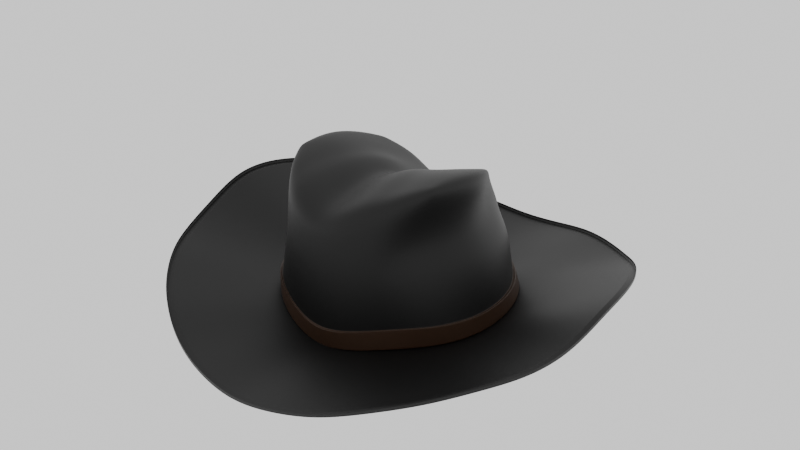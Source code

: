 # Source: temp2.blend  (saved by Blender 4.0.36; exported with 4.5.12 LTS)
import bpy
from mathutils import Matrix  # noqa: F401  (used for matrix-valued properties, if any)

bpy.ops.wm.read_factory_settings(use_empty=True)
scene = bpy.context.scene
scene.name = 'Scene'

# ---- collections
col_collection = bpy.data.collections.new('Collection'); scene.collection.children.link(col_collection)

# ---- materials (node trees are filled in below, after node groups)
mat_material_001 = bpy.data.materials.new('Material.001')
mat_material_002 = bpy.data.materials.new('Material.002')

# ---- material node trees
mat_material_001.use_nodes = True; mat_material_001.node_tree.nodes.clear()
_N = mat_material_001.node_tree.nodes; _L = mat_material_001.node_tree.links
n0 = _N.new('ShaderNodeOutputMaterial'); n0.name = 'Material Output'; n0.location = (300, 300)
n1 = _N.new('ShaderNodeBsdfPrincipled'); n1.name = 'Principled BSDF'; n1.location = (10, 300)
n1.inputs[0].default_value = (0.0, 0.0, 0.0, 1.0)
n1.inputs[3].default_value = 1.45
_L.new(n1.outputs[0], n0.inputs[0])
n0.is_active_output = True
mat_material_002.use_nodes = True; mat_material_002.node_tree.nodes.clear()
_N = mat_material_002.node_tree.nodes; _L = mat_material_002.node_tree.links
n0 = _N.new('ShaderNodeBsdfPrincipled'); n0.name = 'Principled BSDF'; n0.location = (10, 300)
n0.inputs[0].default_value = (0.02983, 0.01278, 0.004935, 1.0)
n0.inputs[3].default_value = 1.45
n1 = _N.new('ShaderNodeOutputMaterial'); n1.name = 'Material Output'; n1.location = (300, 300)
_L.new(n0.outputs[0], n1.inputs[0])
n1.is_active_output = True

# ---- world
world_world = bpy.data.worlds.new('World'); scene.world = world_world
world_world.use_nodes = True; world_world.node_tree.nodes.clear()
_N = world_world.node_tree.nodes; _L = world_world.node_tree.links
n0 = _N.new('ShaderNodeOutputWorld'); n0.name = 'World Output'; n0.location = (300, 300)
n1 = _N.new('ShaderNodeBackground'); n1.name = 'Background'; n1.location = (10, 300)
n1.inputs[0].default_value = (1.0, 1.0, 1.0, 1.0)
_L.new(n1.outputs[0], n0.inputs[0])
n0.is_active_output = True
world_world.color = (0.05088, 0.05088, 0.05088)
world_world.use_sun_shadow = False
world_world.sun_shadow_jitter_overblur = 0.0

# ---- meshes
me_circle = bpy.data.meshes.new('Circle')
me_circle.from_pydata([(0.0, 1.0, 0.0218), (-0.1951, 0.9808, 0.05101), (-0.3827, 0.9239, 0.08431), (-0.5556, 0.8315, 0.1397), (-0.7068, 0.7071, 0.1724), (-0.8309, 0.5556, 0.1849), (-0.9239, 0.3827, 0.1909), (-0.9808, 0.1951, 0.1843), (-1.0, 0.0, 0.1757), (-0.9808, -0.1951, 0.1663), (-0.9239, -0.3827, 0.1605), (-0.8315, -0.5556, 0.1606), (-0.7071, -0.7071, 0.16), (-0.5556, -0.8315, 0.1431), (-0.3827, -0.9239, 0.1079), (-0.1951, -0.9808, 0.06724), (0.0, -1.0, 0.0409), (0.0, 1.0, 0.5489), (-0.1949, 0.9808, 0.6384), (-0.3021, 0.9239, 0.7774), (-0.3566, 0.8315, 0.8947), (-0.4127, 0.7071, 1.061), (-0.5107, 0.5578, 1.186), (-0.632, 0.388, 1.291), (-0.7366, 0.2013, 1.365), (-0.7754, 0.006341, 1.41), (-0.7685, -0.1896, 1.428), (-0.7349, -0.3792, 1.423), (-0.6749, -0.5543, 1.409), (-0.57, -0.7071, 1.388), (-0.4387, -0.8315, 1.34), (-0.3177, -0.9239, 1.309), (-0.1783, -0.9808, 1.247), (0.0, -1.0, 1.174), (0.0, 1.968, 0.03856), (-0.384, 1.931, 0.08812), (-0.7533, 1.819, 0.1855), (-1.094, 1.637, 0.2422), (-1.392, 1.392, 0.3118), (-1.637, 1.094, 0.4469), (-1.819, 0.7533, 0.5564), (-1.931, 0.384, 0.6233), (-1.968, -1.362e-08, 0.6262), (-1.931, -0.384, 0.4744), (-1.819, -0.7533, 0.4073), (-1.637, -1.094, 0.3918), (-1.392, -1.392, 0.3221), (-1.094, -1.637, 0.2506), (-0.7533, -1.819, 0.1428), (-0.384, -1.931, 0.08558), (0.0, -1.968, 0.03856), (-0.1258, 0.6539, 0.8166), (-0.08385, 0.3292, 1.037), (-0.05177, 0.01101, 1.244), (-0.1165, -0.3208, 1.344), (-0.163, -0.6538, 1.307), (0.0, 0.6667, 0.7588), (0.0, 0.3338, 0.9878), (0.0, 0.003813, 1.195), (0.0, -0.332, 1.301), (0.0, -0.6667, 1.242), (-0.1981, 0.6159, 0.9211), (-0.1541, 0.3142, 1.116), (-0.1477, 0.01724, 1.309), (-0.2338, -0.297, 1.378), (-0.2926, -0.6147, 1.355), (-0.266, 0.5553, 1.027), (-0.2364, 0.2889, 1.182), (-0.2754, 0.01986, 1.319), (-0.3564, -0.2638, 1.384), (-0.4165, -0.551, 1.374), (-0.3556, 0.4765, 1.154), (-0.3698, 0.2502, 1.265), (-0.4328, 0.01755, 1.354), (-0.48, -0.2229, 1.408), (-0.536, -0.4665, 1.407), (-0.5004, 0.3785, 1.259), (-0.5309, 0.1978, 1.329), (-0.5707, 0.01313, 1.386), (-0.5924, -0.1745, 1.421), (-0.6312, -0.3645, 1.426), (-0.1951, -0.9808, 0.2371), (-0.1951, -0.9808, 0.577), (-0.1951, -0.9808, 0.7978), (-0.1927, -0.9808, 1.007), (0.0, -1.0, 0.9842), (0.0, -1.0, 0.7867), (0.0, -1.0, 0.5651), (0.0, -1.0, 0.2103), (-0.3883, 0.9239, 0.211), (-0.3907, 0.9239, 0.3741), (-0.384, 0.9239, 0.5008), (-0.3539, 0.9239, 0.5977), (-0.4183, 0.8315, 0.7164), (-0.4835, 0.8315, 0.601), (-0.5273, 0.8315, 0.4651), (-0.5477, 0.8315, 0.247), (-0.4533, 0.7071, 0.8385), (-0.5437, 0.7071, 0.7033), (-0.6263, 0.7071, 0.568), (-0.6734, 0.7071, 0.2719), (-0.5057, 0.5558, 0.9651), (-0.5852, 0.5556, 0.797), (-0.7114, 0.5556, 0.6605), (-0.7827, 0.5556, 0.2762), (0.0, 1.0, 0.401), (0.0, 1.0, 0.3412), (0.0, 1.0, 0.2859), (0.0, 1.0, 0.1242), (-0.5758, 0.3855, 1.062), (-0.6274, 0.3827, 0.8652), (-0.7726, 0.3827, 0.7135), (-0.8836, 0.3827, 0.3043), (-0.661, 0.1998, 1.132), (-0.6849, 0.1958, 0.9097), (-0.8242, 0.1951, 0.7313), (-0.9491, 0.1951, 0.3151), (-0.7189, 0.005006, 1.171), (-0.7304, 0.001012, 0.931), (-0.8544, 0.0, 0.7319), (-0.9769, 0.0, 0.3198), (-0.7135, -0.1906, 1.184), (-0.7177, -0.1943, 0.9325), (-0.8367, -0.1951, 0.7264), (-0.9586, -0.1951, 0.313), (-0.6737, -0.38, 1.177), (-0.6676, -0.3825, 0.9316), (-0.7785, -0.3827, 0.7258), (-0.9011, -0.3827, 0.3198), (-0.6171, -0.5547, 1.168), (-0.5948, -0.5556, 0.9334), (-0.7025, -0.5556, 0.7303), (-0.8177, -0.5556, 0.325), (-0.551, -0.7071, 1.154), (-0.5409, -0.7071, 0.9212), (-0.6253, -0.7071, 0.7202), (-0.7065, -0.7071, 0.3397), (-0.469, -0.8315, 1.12), (-0.4897, -0.8315, 0.8919), (-0.5356, -0.8315, 0.6835), (-0.5556, -0.8315, 0.3252), (-0.3518, -0.9239, 1.062), (-0.3808, -0.9239, 0.8403), (-0.3847, -0.9239, 0.6218), (-0.3827, -0.9239, 0.2887), (-0.2165, 0.9808, 0.4769), (-0.2101, 0.9808, 0.3964), (-0.2003, 0.9808, 0.3217), (-0.1951, 0.9808, 0.1471), (-1.765, 0.7311, 0.5578), (-1.588, 1.061, 0.4463), (-1.874, 0.3727, 0.6266), (-1.91, -1.28e-08, 0.6289), (-1.874, -0.3727, 0.4794), (-1.765, -0.7311, 0.4073), (-1.588, -1.061, 0.3891), (-1.351, -1.351, 0.3213), (-1.061, -1.588, 0.2535), (-0.7311, -1.765, 0.1464), (-0.3727, 1.874, 0.0921), (0.0, 1.91, 0.03742), (-0.3727, -1.874, 0.08916), (-0.7311, 1.765, 0.1883), (0.0, -1.91, 0.03856), (-1.061, 1.588, 0.2437), (-1.351, 1.351, 0.3116), (-0.1951, 0.9808, 0.05141), (0.0, 1.0, 0.02221), (-0.3827, 0.9239, 0.08457), (-0.5556, 0.8315, 0.14), (-0.7068, 0.7071, 0.1728), (-0.8309, 0.5556, 0.1853), (-0.9239, 0.3827, 0.1914), (-0.9808, 0.1951, 0.1847), (-1.0, 0.0, 0.1762), (-0.9808, -0.1951, 0.1667), (-0.9239, -0.3827, 0.1609), (-0.8315, -0.5556, 0.1611), (-0.7071, -0.7071, 0.1605), (-0.5556, -0.8315, 0.1435), (-0.3827, -0.9239, 0.1083), (-0.1951, -0.9808, 0.06765), (0.0, -1.0, 0.0413), (-1.588, 1.061, 0.4467), (0.0, 1.91, 0.03782), (-1.765, 0.7311, 0.5582), (-1.874, 0.3727, 0.627), (-1.91, -1.28e-08, 0.6293), (-1.874, -0.3727, 0.4798), (-1.765, -0.7311, 0.4077), (-1.588, -1.061, 0.3895), (-1.351, -1.351, 0.3217), (-1.061, -1.588, 0.2539), (-0.7311, -1.765, 0.1468), (-0.3727, 1.874, 0.09251), (-0.3727, -1.874, 0.08955), (-0.7311, 1.765, 0.1887), (0.0, -1.91, 0.03896), (-1.061, 1.588, 0.2441), (-1.351, 1.351, 0.312), (-0.2251, 0.993, 0.06019), (0.0, 1.012, 0.02394), (-0.4127, 0.9361, 0.09645), (-0.5855, 0.8316, 0.152), (-0.7368, 0.7073, 0.1842), (-0.8609, 0.5557, 0.1987), (-0.9538, 0.3828, 0.2054), (-1.011, 0.1952, 0.1991), (-1.03, 0.0001567, 0.1902), (-1.011, -0.1949, 0.1798), (-0.9538, -0.3825, 0.1726), (-0.8614, -0.5554, 0.1714), (-0.7371, -0.707, 0.1694), (-0.5855, -0.8313, 0.1536), (-0.4127, -0.9237, 0.1182), (-0.2251, -0.9806, 0.07554), (0.0, -0.9998, 0.04282), (0.0, -1.025, 0.2041), (-0.5777, 0.8316, 0.2592), (-0.7033, 0.7073, 0.2789), (-0.8127, 0.5557, 0.2893), (0.0, 1.015, 0.1247), (-0.9135, 0.3828, 0.3182), (-0.9791, 0.1952, 0.3314), (-1.007, 0.0001567, 0.3342), (-0.9886, -0.1949, 0.326), (-0.9311, -0.3825, 0.3313), (-0.8476, -0.5554, 0.3354), (-0.7365, -0.707, 0.3487), (-0.5856, -0.8313, 0.3353), (-0.3885, -0.9389, 0.2917), (-0.2251, 0.993, 0.1457), (-0.2036, -0.9941, 0.235), (-0.4183, 0.9361, 0.2233), (-1.562, 1.044, 0.4376), (0.0, 1.879, 0.03728), (-1.736, 0.719, 0.5455), (-1.843, 0.3666, 0.6117), (-1.879, -1.236e-08, 0.6136), (-1.843, -0.3666, 0.469), (-1.736, -0.719, 0.3992), (-1.562, -1.044, 0.3816), (-1.329, -1.329, 0.3161), (-1.044, -1.562, 0.2501), (-0.719, -1.736, 0.1455), (-0.3666, 1.843, 0.09108), (-0.3666, -1.843, 0.08879), (-0.719, 1.736, 0.1851), (0.0, -1.879, 0.03905), (-1.044, 1.562, 0.2405), (-1.329, 1.329, 0.3072), (-0.8578, 0.5735, 0.1946), (0.0, 1.032, 0.02276), (-0.9537, 0.395, 0.2044), (-1.012, 0.2014, 0.2004), (-1.032, -4.535e-10, 0.1922), (-1.012, -0.2014, 0.1778), (-0.9537, -0.395, 0.1697), (-0.8583, -0.5735, 0.1692), (-0.7299, -0.7299, 0.1662), (-0.5735, -0.8583, 0.1474), (-0.395, -0.9537, 0.1096), (-0.2014, 1.012, 0.05287), (-0.2014, -1.012, 0.06842), (-0.395, 0.9537, 0.08826), (0.0, -1.032, 0.04122), (-0.5735, 0.8583, 0.1437), (-0.7297, 0.7299, 0.1778), (0.0, -1.002, 0.05881), (-0.5848, 0.8316, 0.1626), (-0.7335, 0.7073, 0.1936), (-0.8561, 0.5557, 0.2076), (0.0, 1.012, 0.03393), (-0.9499, 0.3828, 0.2166), (-1.008, 0.1952, 0.2122), (-1.028, 0.0001567, 0.2045), (-1.009, -0.1949, 0.1943), (-0.9516, -0.3825, 0.1883), (-0.8601, -0.5554, 0.1877), (-0.737, -0.707, 0.1872), (-0.5855, -0.8313, 0.1716), (-0.4103, -0.9252, 0.1354), (-0.2251, 0.993, 0.06867), (-0.2229, -0.982, 0.09134), (-0.4132, 0.9361, 0.109), (-0.207, -0.992, 0.2098), (-0.4174, 0.9361, 0.2033), (0.0, -1.021, 0.1787), (-0.5789, 0.8316, 0.2423), (-0.7086, 0.7073, 0.264), (-0.8203, 0.5557, 0.275), (0.0, 1.014, 0.1088), (-0.9199, 0.3828, 0.3004), (-0.9841, 0.1952, 0.3105), (-1.01, 0.0001567, 0.3115), (-0.9921, -0.1949, 0.3029), (-0.9347, -0.3825, 0.3063), (-0.8498, -0.5554, 0.3095), (-0.7366, -0.707, 0.3204), (-0.5856, -0.8313, 0.3066), (-0.3923, -0.9365, 0.2643), (-0.2251, 0.993, 0.1322), (-0.1951, -0.9808, 0.2516), (0.0, -1.0, 0.2255), (-0.3884, 0.9239, 0.218), (-0.5468, 0.8315, 0.2564), (-0.6713, 0.7071, 0.2846), (-0.7796, 0.5556, 0.2927), (0.0, 1.0, 0.1312), (-0.8788, 0.3827, 0.3218), (-0.9437, 0.1951, 0.3329), (-0.9716, 0.0, 0.3375), (-0.9534, -0.1951, 0.3307), (-0.8959, -0.3827, 0.3372), (-0.8127, -0.5556, 0.3424), (-0.703, -0.7071, 0.3561), (-0.5548, -0.8315, 0.3405), (-0.3828, -0.9239, 0.303), (-0.1953, 0.9808, 0.1546), (-1.002, 0.0001304, 0.3318), (-0.9085, 0.3828, 0.3159), (-0.974, 0.1952, 0.3286), (-0.5806, -0.8313, 0.3336), (-0.3875, -0.9364, 0.2912), (-0.5726, 0.8316, 0.2571), (-0.6983, 0.7072, 0.2777), (-0.9261, -0.3826, 0.3294), (-0.8426, -0.5554, 0.3336), (-0.4133, 0.934, 0.2213), (-0.22, 0.9909, 0.1459), (-0.9835, -0.195, 0.3238), (-0.7314, -0.707, 0.3472), (-0.8077, 0.5557, 0.2871), (-0.2022, -0.9919, 0.2353), (0.0, -1.02, 0.2052), (0.0, 1.012, 0.1246), (-0.9829, 3.164e-05, 0.3227), (-0.8896, 0.3827, 0.3071), (-0.5617, -0.8314, 0.3272), (-0.5538, 0.8315, 0.2495), (-0.9072, -0.3827, 0.3221), (-0.2011, 0.9832, 0.1468), (-0.9646, -0.1951, 0.3156), (-0.7125, -0.7071, 0.3416), (-0.7888, 0.5556, 0.2788), (0.0, 1.003, 0.1243), (-0.9551, 0.1951, 0.3184), (-0.3839, -0.9269, 0.2893), (-0.6794, 0.7071, 0.2733), (-0.8237, -0.5555, 0.3271), (-0.3944, 0.9263, 0.2135), (-0.1968, -0.9835, 0.2366), (0.0, -1.005, 0.209)], [], [(85, 84, 32, 33), (93, 92, 19, 20), (97, 93, 20, 21), (101, 97, 21, 22), (109, 101, 22, 23), (113, 109, 23, 24), (117, 113, 24, 25), (121, 117, 25, 26), (125, 121, 26, 27), (129, 125, 27, 28), (133, 129, 28, 29), (137, 133, 29, 30), (141, 137, 30, 31), (145, 105, 17, 18), (84, 141, 31, 32), (92, 145, 18, 19), (150, 149, 40, 39), (149, 151, 41, 40), (151, 152, 42, 41), (152, 153, 43, 42), (153, 154, 44, 43), (154, 155, 45, 44), (155, 156, 46, 45), (156, 157, 47, 46), (157, 158, 48, 47), (160, 159, 35, 34), (158, 161, 49, 48), (159, 162, 36, 35), (161, 163, 50, 49), (162, 164, 37, 36), (164, 165, 38, 37), (165, 150, 39, 38), (55, 60, 33, 32), (65, 55, 32, 31), (70, 65, 31, 30), (75, 70, 30, 29), (80, 75, 29, 28), (22, 21, 71, 76), (76, 71, 72, 77), (77, 72, 73, 78), (78, 73, 74, 79), (79, 74, 75, 80), (21, 20, 66, 71), (71, 66, 67, 72), (72, 67, 68, 73), (73, 68, 69, 74), (74, 69, 70, 75), (20, 19, 61, 66), (66, 61, 62, 67), (67, 62, 63, 68), (68, 63, 64, 69), (69, 64, 65, 70), (19, 18, 51, 61), (61, 51, 52, 62), (62, 52, 53, 63), (63, 53, 54, 64), (64, 54, 55, 65), (18, 17, 56, 51), (51, 56, 57, 52), (52, 57, 58, 53), (53, 58, 59, 54), (54, 59, 60, 55), (22, 76, 23), (24, 23, 76, 77), (25, 24, 77, 78), (26, 25, 78, 79), (27, 26, 79, 80), (28, 27, 80), (5, 4, 204, 205), (304, 318, 147, 90), (90, 147, 146, 91), (91, 146, 145, 92), (328, 324, 218, 233), (302, 317, 143, 82), (82, 143, 142, 83), (83, 142, 141, 84), (4, 3, 203, 204), (318, 308, 107, 147), (147, 107, 106, 146), (146, 106, 105, 145), (330, 326, 226, 225), (317, 316, 139, 143), (143, 139, 138, 142), (142, 138, 137, 141), (3, 2, 202, 203), (316, 315, 135, 139), (139, 135, 134, 138), (138, 134, 133, 137), (16, 15, 215, 216), (315, 314, 131, 135), (135, 131, 130, 134), (134, 130, 129, 133), (329, 328, 233, 231), (314, 313, 127, 131), (131, 127, 126, 130), (130, 126, 125, 129), (320, 321, 223, 222), (313, 312, 123, 127), (127, 123, 122, 126), (126, 122, 121, 125), (2, 1, 200, 202), (312, 311, 119, 123), (123, 119, 118, 122), (122, 118, 117, 121), (15, 14, 214, 215), (311, 310, 115, 119), (119, 115, 114, 118), (118, 114, 113, 117), (322, 323, 230, 229), (310, 309, 111, 115), (115, 111, 110, 114), (114, 110, 109, 113), (1, 0, 201, 200), (309, 307, 103, 111), (111, 103, 102, 110), (110, 102, 101, 109), (324, 325, 219, 218), (307, 306, 99, 103), (103, 99, 98, 102), (102, 98, 97, 101), (14, 13, 213, 214), (306, 305, 95, 99), (99, 95, 94, 98), (98, 94, 93, 97), (326, 327, 227, 226), (305, 304, 90, 95), (95, 90, 91, 94), (94, 91, 92, 93), (13, 12, 212, 213), (303, 302, 82, 87), (87, 82, 83, 86), (86, 83, 84, 85), (1, 2, 168, 166), (153, 152, 187, 188), (14, 15, 181, 180), (0, 1, 166, 167), (154, 153, 188, 189), (13, 14, 180, 179), (155, 154, 189, 190), (12, 13, 179, 178), (156, 155, 190, 191), (11, 12, 178, 177), (157, 156, 191, 192), (10, 11, 177, 176), (158, 157, 192, 193), (9, 10, 176, 175), (159, 160, 184, 194), (8, 9, 175, 174), (250, 234, 183, 199), (249, 250, 199, 198), (247, 249, 198, 196), (246, 248, 197, 195), (245, 247, 196, 194), (244, 246, 195, 193), (235, 245, 194, 184), (243, 244, 193, 192), (242, 243, 192, 191), (241, 242, 191, 190), (240, 241, 190, 189), (239, 240, 189, 188), (238, 239, 188, 187), (237, 238, 187, 186), (236, 237, 186, 185), (234, 236, 185, 183), (15, 16, 182, 181), (152, 151, 186, 187), (2, 3, 169, 168), (150, 165, 199, 183), (151, 149, 185, 186), (3, 4, 170, 169), (165, 164, 198, 199), (149, 150, 183, 185), (4, 5, 171, 170), (164, 162, 196, 198), (5, 6, 172, 171), (163, 161, 195, 197), (6, 7, 173, 172), (162, 159, 194, 196), (7, 8, 174, 173), (161, 158, 193, 195), (286, 301, 231, 233), (285, 300, 230, 232), (301, 291, 221, 231), (300, 299, 229, 230), (299, 298, 228, 229), (298, 297, 227, 228), (297, 296, 226, 227), (296, 295, 225, 226), (295, 294, 224, 225), (294, 293, 223, 224), (293, 292, 222, 223), (292, 290, 220, 222), (290, 289, 219, 220), (289, 288, 218, 219), (288, 286, 233, 218), (287, 285, 232, 217), (331, 322, 229, 228), (6, 5, 205, 206), (332, 320, 222, 220), (323, 333, 232, 230), (7, 6, 206, 207), (319, 330, 225, 224), (8, 7, 207, 208), (333, 334, 217, 232), (9, 8, 208, 209), (327, 331, 228, 227), (10, 9, 209, 210), (325, 332, 220, 219), (335, 329, 231, 221), (11, 10, 210, 211), (321, 319, 224, 223), (12, 11, 211, 212), (251, 253, 236, 234), (253, 254, 237, 236), (254, 255, 238, 237), (255, 256, 239, 238), (256, 257, 240, 239), (257, 258, 241, 240), (258, 259, 242, 241), (259, 260, 243, 242), (260, 261, 244, 243), (252, 262, 245, 235), (261, 263, 246, 244), (262, 264, 247, 245), (263, 265, 248, 246), (264, 266, 249, 247), (266, 267, 250, 249), (267, 251, 234, 250), (170, 171, 251, 267), (169, 170, 267, 266), (168, 169, 266, 264), (181, 182, 265, 263), (166, 168, 264, 262), (180, 181, 263, 261), (167, 166, 262, 252), (179, 180, 261, 260), (178, 179, 260, 259), (177, 178, 259, 258), (176, 177, 258, 257), (175, 176, 257, 256), (174, 175, 256, 255), (173, 174, 255, 254), (172, 173, 254, 253), (171, 172, 253, 251), (216, 215, 283, 268), (203, 202, 284, 269), (204, 203, 269, 270), (205, 204, 270, 271), (206, 205, 271, 273), (207, 206, 273, 274), (208, 207, 274, 275), (209, 208, 275, 276), (210, 209, 276, 277), (211, 210, 277, 278), (212, 211, 278, 279), (213, 212, 279, 280), (214, 213, 280, 281), (200, 201, 272, 282), (215, 214, 281, 283), (202, 200, 282, 284), (268, 283, 285, 287), (269, 284, 286, 288), (270, 269, 288, 289), (271, 270, 289, 290), (273, 271, 290, 292), (274, 273, 292, 293), (275, 274, 293, 294), (276, 275, 294, 295), (277, 276, 295, 296), (278, 277, 296, 297), (279, 278, 297, 298), (280, 279, 298, 299), (281, 280, 299, 300), (282, 272, 291, 301), (283, 281, 300, 285), (284, 282, 301, 286), (88, 81, 302, 303), (96, 89, 304, 305), (100, 96, 305, 306), (104, 100, 306, 307), (112, 104, 307, 309), (116, 112, 309, 310), (120, 116, 310, 311), (124, 120, 311, 312), (128, 124, 312, 313), (132, 128, 313, 314), (136, 132, 314, 315), (140, 136, 315, 316), (144, 140, 316, 317), (148, 108, 308, 318), (81, 144, 317, 302), (89, 148, 318, 304), (346, 336, 319, 321), (345, 341, 329, 335), (348, 344, 332, 325), (349, 343, 331, 327), (351, 352, 334, 333), (336, 342, 330, 319), (347, 351, 333, 323), (344, 337, 320, 332), (343, 338, 322, 331), (340, 349, 327, 326), (339, 348, 325, 324), (338, 347, 323, 322), (337, 346, 321, 320), (341, 350, 328, 329), (342, 340, 326, 330), (350, 339, 324, 328), (89, 96, 339, 350), (124, 128, 340, 342), (148, 89, 350, 341), (112, 116, 346, 337), (140, 144, 347, 338), (96, 100, 348, 339), (128, 132, 349, 340), (136, 140, 338, 343), (104, 112, 337, 344), (144, 81, 351, 347), (120, 124, 342, 336), (81, 88, 352, 351), (132, 136, 343, 349), (100, 104, 344, 348), (108, 148, 341, 345), (116, 120, 336, 346)])
me_circle.polygons.foreach_set('use_smooth', [True] * 324)
me_circle.polygons.foreach_set('material_index', [0, 0, 0, 0, 0, 0, 0, 0, 0, 0, 0, 0, 0, 0, 0, 0, 0, 0, 0, 0, 0, 0, 0, 0, 0, 0, 0, 0, 0, 0, 0, 0, 0, 0, 0, 0, 0, 0, 0, 0, 0, 0, 0, 0, 0, 0, 0, 0, 0, 0, 0, 0, 0, 0, 0, 0, 0, 0, 0, 0, 0, 0, 0, 0, 0, 0, 0, 0, 1, 0, 0, 0, 1, 0, 0, 0, 1, 0, 0, 0, 1, 0, 0, 0, 1, 0, 0, 0, 1, 0, 0, 0, 1, 0, 0, 0, 1, 0, 0, 0, 1, 0, 0, 0, 1, 0, 0, 0, 1, 0, 0, 0, 1, 0, 0, 0, 1, 0, 0, 0, 1, 0, 0, 0, 1, 0, 0, 0, 1, 0, 0, 0, 0, 0, 0, 0, 0, 0, 0, 0, 0, 0, 0, 0, 0, 0, 0, 0, 0, 0, 0, 0, 0, 0, 0, 0, 0, 0, 0, 0, 0, 0, 0, 0, 0, 0, 0, 0, 0, 0, 0, 0, 0, 0, 0, 0, 0, 0, 0, 0, 1, 1, 1, 1, 1, 1, 1, 1, 1, 1, 1, 1, 1, 1, 1, 1, 1, 1, 1, 1, 1, 1, 1, 1, 1, 1, 1, 1, 1, 1, 1, 1, 0, 0, 0, 0, 0, 0, 0, 0, 0, 0, 0, 0, 0, 0, 0, 0, 0, 0, 0, 0, 0, 0, 0, 0, 0, 0, 0, 0, 0, 0, 0, 0, 1, 1, 1, 1, 1, 1, 1, 1, 1, 1, 1, 1, 1, 1, 1, 1, 1, 1, 1, 1, 1, 1, 1, 1, 1, 1, 1, 1, 1, 1, 1, 1, 0, 0, 0, 0, 0, 0, 0, 0, 0, 0, 0, 0, 0, 0, 0, 0, 1, 1, 1, 1, 1, 1, 1, 1, 1, 1, 1, 1, 1, 1, 1, 1, 1, 1, 1, 1, 1, 1, 1, 1, 1, 1, 1, 1, 1, 1, 1, 1])
_uv = me_circle.uv_layers.new(name='UVMap')
_uv.uv.foreach_set('vector', [0.0, 0.0, 0.0, 0.0, 0.0, 0.0, 0.0, 0.0, 0.0, 0.0, 0.0, 0.0, 0.0, 0.0, 0.0, 0.0, 0.0, 0.0, 0.0, 0.0, 0.0, 0.0, 0.0, 0.0, 0.0, 0.0, 0.0, 0.0, 0.0, 0.0, 0.0, 0.0, 0.0, 0.0, 0.0, 0.0, 0.0, 0.0, 0.0, 0.0, 0.0, 0.0, 0.0, 0.0, 0.0, 0.0, 0.0, 0.0, 0.0, 0.0, 0.0, 0.0, 0.0, 0.0, 0.0, 0.0, 0.0, 0.0, 0.0, 0.0, 0.0, 0.0, 0.0, 0.0, 0.0, 0.0, 0.0, 0.0, 0.0, 0.0, 0.0, 0.0, 0.0, 0.0, 0.0, 0.0, 0.0, 0.0, 0.0, 0.0, 0.0, 0.0, 0.0, 0.0, 0.0, 0.0, 0.0, 0.0, 0.0, 0.0, 0.0, 0.0, 0.0, 0.0, 0.0, 0.0, 0.0, 0.0, 0.0, 0.0, 0.0, 0.0, 0.0, 0.0, 0.0, 0.0, 0.0, 0.0, 0.0, 0.0, 0.0, 0.0, 0.0, 0.0, 0.0, 0.0, 0.0, 0.0, 0.0, 0.0, 0.0, 0.0, 0.0, 0.0, 0.0, 0.0, 0.0, 0.0, 0.0, 0.0, 0.0, 0.0, 0.0, 0.0, 0.0, 0.0, 0.0, 0.0, 0.0, 0.0, 0.0, 0.0, 0.0, 0.0, 0.0, 0.0, 0.0, 0.0, 0.0, 0.0, 0.0, 0.0, 0.0, 0.0, 0.0, 0.0, 0.0, 0.0, 0.0, 0.0, 0.0, 0.0, 0.0, 0.0, 0.0, 0.0, 0.0, 0.0, 0.0, 0.0, 0.0, 0.0, 0.0, 0.0, 0.0, 0.0, 0.0, 0.0, 0.0, 0.0, 0.0, 0.0, 0.0, 0.0, 0.0, 0.0, 0.0, 0.0, 0.0, 0.0, 0.0, 0.0, 0.0, 0.0, 0.0, 0.0, 0.0, 0.0, 0.0, 0.0, 0.0, 0.0, 0.0, 0.0, 0.0, 0.0, 0.0, 0.0, 0.0, 0.0, 0.0, 0.0, 0.0, 0.0, 0.0, 0.0, 0.0, 0.0, 0.0, 0.0, 0.0, 0.0, 0.0, 0.0, 0.0, 0.0, 0.0, 0.0, 0.0, 0.0, 0.0, 0.0, 0.0, 0.0, 0.0, 0.0, 0.0, 0.0, 0.0, 0.0, 0.0, 0.0, 0.0, 0.0, 0.0, 0.0, 0.0, 0.0, 0.0, 0.0, 0.0, 0.0, 0.0, 0.0, 0.0, 0.0, 0.0, 0.0, 0.0, 0.0, 0.0, 0.0, 0.0, 0.0, 0.0, 0.0, 0.0, 0.0, 0.0, 0.0, 0.0, 0.0, 0.0, 0.0, 0.0, 0.0, 0.0, 0.0, 0.0, 0.0, 0.0, 0.0, 0.0, 0.0, 0.0, 0.0, 0.0, 0.0, 0.0, 0.0, 0.0, 0.0, 0.0, 0.0, 0.0, 0.0, 0.0, 0.0, 0.0, 0.0, 0.0, 0.0, 0.0, 0.0, 0.0, 0.0, 0.0, 0.0, 0.0, 0.0, 0.0, 0.0, 0.0, 0.0, 0.0, 0.0, 0.0, 0.0, 0.0, 0.0, 0.0, 0.0, 0.0, 0.0, 0.0, 0.0, 0.0, 0.0, 0.0, 0.0, 0.0, 0.0, 0.0, 0.0, 0.0, 0.0, 0.0, 0.0, 0.0, 0.0, 0.0, 0.0, 0.0, 0.0, 0.0, 0.0, 0.0, 0.0, 0.0, 0.0, 0.0, 0.0, 0.0, 0.0, 0.0, 0.0, 0.0, 0.0, 0.0, 0.0, 0.0, 0.0, 0.0, 0.0, 0.0, 0.0, 0.0, 0.0, 0.0, 0.0, 0.0, 0.0, 0.0, 0.0, 0.0, 0.0, 0.0, 0.0, 0.0, 0.0, 0.0, 0.0, 0.0, 0.0, 0.0, 0.0, 0.0, 0.0, 0.0, 0.0, 0.0, 0.0, 0.0, 0.0, 0.0, 0.0, 0.0, 0.0, 0.0, 0.0, 0.0, 0.0, 0.0, 0.0, 0.0, 0.0, 0.0, 0.0, 0.0, 0.0, 0.0, 0.0, 0.0, 0.0, 0.0, 0.0, 0.0, 0.0, 0.0, 0.0, 0.0, 0.0, 0.0, 0.0, 0.0, 0.0, 0.0, 0.0, 0.0, 0.0, 0.0, 0.0, 0.0, 0.0, 0.0, 0.0, 0.0, 0.0, 0.0, 0.0, 0.0, 0.0, 0.0, 0.0, 0.0, 0.0, 0.0, 0.0, 0.0, 0.0, 0.0, 0.0, 0.0, 0.0, 0.0, 0.0, 0.0, 0.0, 0.0, 0.0, 0.0, 0.0, 0.0, 0.0, 0.0, 0.0, 0.0, 0.0, 0.0, 0.0, 0.0, 0.0, 0.0, 0.0, 0.0, 0.0, 0.0, 0.0, 0.0, 0.0, 0.0, 0.0, 0.0, 0.0, 0.0, 0.0, 0.0, 0.0, 0.0, 0.0, 0.0, 0.0, 0.0, 0.0, 0.0, 0.0, 0.0, 0.0, 0.0, 0.0, 0.0, 0.0, 0.0, 0.0, 0.0, 0.0, 0.0, 0.0, 0.0, 0.0, 0.0, 0.0, 0.0, 0.0, 0.0, 0.0, 0.0, 0.0, 0.0, 0.0, 0.0, 0.0, 0.0, 0.0, 0.0, 0.0, 0.0, 0.0, 0.0, 0.0, 0.0, 0.0, 0.0, 0.0, 0.0, 0.0, 0.0, 0.0, 0.0, 0.0, 0.0, 0.0, 0.0, 0.0, 0.0, 0.0, 0.0, 0.0, 0.0, 0.0, 0.0, 0.0, 0.0, 0.0, 0.0, 0.0, 0.0, 0.0, 0.0, 0.0, 0.0, 0.0, 0.0, 0.0, 0.0, 0.0, 0.0, 0.0, 0.0, 0.0, 0.0, 0.0, 0.0, 0.0, 0.0, 0.0, 0.0, 0.0, 0.0, 0.0, 0.0, 0.0, 0.0, 0.0, 0.0, 0.0, 0.0, 0.0, 0.0, 0.0, 0.0, 0.0, 0.0, 0.0, 0.0, 0.0, 0.0, 0.0, 0.0, 0.0, 0.0, 0.0, 0.0, 0.0, 0.0, 0.0, 0.0, 0.0, 0.0, 0.0, 0.0, 0.0, 0.0, 0.0, 0.0, 0.0, 0.0, 0.0, 0.0, 0.0, 0.0, 0.0, 0.0, 0.0, 0.0, 0.0, 0.0, 0.0, 0.0, 0.0, 0.0, 0.0, 0.0, 0.0, 0.0, 0.0, 0.0, 0.0, 0.0, 0.0, 0.0, 0.0, 0.0, 0.0, 0.0, 0.0, 0.0, 0.0, 0.0, 0.0, 0.0, 0.0, 0.0, 0.0, 0.0, 0.0, 0.0, 0.0, 0.0, 0.0, 0.0, 0.0, 0.0, 0.0, 0.0, 0.0, 0.0, 0.0, 0.0, 0.0, 0.0, 0.0, 0.0, 0.0, 0.0, 0.0, 0.0, 0.0, 0.0, 0.0, 0.0, 0.0, 0.0, 0.0, 0.0, 0.0, 0.0, 0.0, 0.0, 0.0, 0.0, 0.0, 0.0, 0.0, 0.0, 0.0, 0.0, 0.0, 0.0, 0.0, 0.0, 0.0, 0.0, 0.0, 0.0, 0.0, 0.0, 0.0, 0.0, 0.0, 0.0, 0.0, 0.0, 0.0, 0.0, 0.0, 0.0, 0.0, 0.0, 0.0, 0.0, 0.0, 0.0, 0.0, 0.0, 0.0, 0.0, 0.0, 0.0, 0.0, 0.0, 0.0, 0.0, 0.0, 0.0, 0.0, 0.0, 0.0, 0.0, 0.0, 0.0, 0.0, 0.0, 0.0, 0.0, 0.0, 0.0, 0.0, 0.0, 0.0, 0.0, 0.0, 0.0, 0.0, 0.0, 0.0, 0.0, 0.0, 0.0, 0.0, 0.0, 0.0, 0.0, 0.0, 0.0, 0.0, 0.0, 0.0, 0.0, 0.0, 0.0, 0.0, 0.0, 0.0, 0.0, 0.0, 0.0, 0.0, 0.0, 0.0, 0.0, 0.0, 0.0, 0.0, 0.0, 0.0, 0.0, 0.0, 0.0, 0.0, 0.0, 0.0, 0.0, 0.0, 0.0, 0.0, 0.0, 0.0, 0.0, 0.0, 0.0, 0.0, 0.0, 0.0, 0.0, 0.0, 0.0, 0.0, 0.0, 0.0, 0.0, 0.0, 0.0, 0.0, 0.0, 0.0, 0.0, 0.0, 0.0, 0.0, 0.0, 0.0, 0.0, 0.0, 0.0, 0.0, 0.0, 0.0, 0.0, 0.0, 0.0, 0.0, 0.0, 0.0, 0.0, 0.0, 0.0, 0.0, 0.0, 0.0, 0.0, 0.0, 0.0, 0.0, 0.0, 0.0, 0.0, 0.0, 0.0, 0.0, 0.0, 0.0, 0.0, 0.0, 0.0, 0.0, 0.0, 0.0, 0.0, 0.0, 0.0, 0.0, 0.0, 0.0, 0.0, 0.0, 0.0, 0.0, 0.0, 0.0, 0.0, 0.0, 0.0, 0.0, 0.0, 0.0, 0.0, 0.0, 0.0, 0.0, 0.0, 0.0, 0.0, 0.0, 0.0, 0.0, 0.0, 0.0, 0.0, 0.0, 0.0, 0.0, 0.0, 0.0, 0.0, 0.0, 0.0, 0.0, 0.0, 0.0, 0.0, 0.0, 0.0, 0.0, 0.0, 0.0, 0.0, 0.0, 0.0, 0.0, 0.0, 0.0, 0.0, 0.0, 0.0, 0.0, 0.0, 0.0, 0.0, 0.0, 0.0, 0.0, 0.0, 0.0, 0.0, 0.0, 0.0, 0.0, 0.0, 0.0, 0.0, 0.0, 0.0, 0.0, 0.0, 0.0, 0.0, 0.0, 0.0, 0.0, 0.0, 0.0, 0.0, 0.0, 0.0, 0.0, 0.0, 0.0, 0.0, 0.0, 0.0, 0.0, 0.0, 0.0, 0.0, 0.0, 0.0, 0.0, 0.0, 0.0, 0.0, 0.0, 0.0, 0.0, 0.0, 0.0, 0.0, 0.0, 0.0, 0.0, 0.0, 0.0, 0.0, 0.0, 0.0, 0.0, 0.0, 0.0, 0.0, 0.0, 0.0, 0.0, 0.0, 0.0, 0.0, 0.0, 0.0, 0.0, 0.0, 0.0, 0.0, 0.0, 0.0, 0.0, 0.0, 0.0, 0.0, 0.0, 0.0, 0.0, 0.0, 0.0, 0.0, 0.0, 0.0, 0.0, 0.0, 0.0, 0.0, 0.0, 0.0, 0.0, 0.0, 0.0, 0.0, 0.0, 0.0, 0.0, 0.0, 0.0, 0.0, 0.0, 0.0, 0.0, 0.0, 0.0, 0.0, 0.0, 0.0, 0.0, 0.0, 0.0, 0.0, 0.0, 0.0, 0.0, 0.0, 0.0, 0.0, 0.0, 0.0, 0.0, 0.0, 0.0, 0.0, 0.0, 0.0, 0.0, 0.0, 0.0, 0.0, 0.0, 0.0, 0.0, 0.0, 0.0, 0.0, 0.0, 0.0, 0.0, 0.0, 0.0, 0.0, 0.0, 0.0, 0.0, 0.0, 0.0, 0.0, 0.0, 0.0, 0.0, 0.0, 0.0, 0.0, 0.0, 0.0, 0.0, 0.0, 0.0, 0.0, 0.0, 0.0, 0.0, 0.0, 0.0, 0.0, 0.0, 0.0, 0.0, 0.0, 0.0, 0.0, 0.0, 0.0, 0.0, 0.0, 0.0, 0.0, 0.0, 0.0, 0.0, 0.0, 0.0, 0.0, 0.0, 0.0, 0.0, 0.0, 0.0, 0.0, 0.0, 0.0, 0.0, 0.0, 0.0, 0.0, 0.0, 0.0, 0.0, 0.0, 0.0, 0.0, 0.0, 0.0, 0.0, 0.0, 0.0, 0.0, 0.0, 0.0, 0.0, 0.0, 0.0, 0.0, 0.0, 0.0, 0.0, 0.0, 0.0, 0.0, 0.0, 0.0, 0.0, 0.0, 0.0, 0.0, 0.0, 0.0, 0.0, 0.0, 0.0, 0.0, 0.0, 0.0, 0.0, 0.0, 0.0, 0.0, 0.0, 0.0, 0.0, 0.0, 0.0, 0.0, 0.0, 0.0, 0.0, 0.0, 0.0, 0.0, 0.0, 0.0, 0.0, 0.0, 0.0, 0.0, 0.0, 0.0, 0.0, 0.0, 0.0, 0.0, 0.0, 0.0, 0.0, 0.0, 0.0, 0.0, 0.0, 0.0, 0.0, 0.0, 0.0, 0.0, 0.0, 0.0, 0.0, 0.0, 0.0, 0.0, 0.0, 0.0, 0.0, 0.0, 0.0, 0.0, 0.0, 0.0, 0.0, 0.0, 0.0, 0.0, 0.0, 0.0, 0.0, 0.0, 0.0, 0.0, 0.0, 0.0, 0.0, 0.0, 0.0, 0.0, 0.0, 0.0, 0.0, 0.0, 0.0, 0.0, 0.0, 0.0, 0.0, 0.0, 0.0, 0.0, 0.0, 0.0, 0.0, 0.0, 0.0, 0.0, 0.0, 0.0, 0.0, 0.0, 0.0, 0.0, 0.0, 0.0, 0.0, 0.0, 0.0, 0.0, 0.0, 0.0, 0.0, 0.0, 0.0, 0.0, 0.0, 0.0, 0.0, 0.0, 0.0, 0.0, 0.0, 0.0, 0.0, 0.0, 0.0, 0.0, 0.0, 0.0, 0.0, 0.0, 0.0, 0.0, 0.0, 0.0, 0.0, 0.0, 0.0, 0.0, 0.0, 0.0, 0.0, 0.0, 0.0, 0.0, 0.0, 0.0, 0.0, 0.0, 0.0, 0.0, 0.0, 0.0, 0.0, 0.0, 0.0, 0.0, 0.0, 0.0, 0.0, 0.0, 0.0, 0.0, 0.0, 0.0, 0.0, 0.0, 0.0, 0.0, 0.0, 0.0, 0.0, 0.0, 0.0, 0.0, 0.0, 0.0, 0.0, 0.0, 0.0, 0.0, 0.0, 0.0, 0.0, 0.0, 0.0, 0.0, 0.0, 0.0, 0.0, 0.0, 0.0, 0.0, 0.0, 0.0, 0.0, 0.0, 0.0, 0.0, 0.0, 0.0, 0.0, 0.0, 0.0, 0.0, 0.0, 0.0, 0.0, 0.0, 0.0, 0.0, 0.0, 0.0, 0.0, 0.0, 0.0, 0.0, 0.0, 0.0, 0.0, 0.0, 0.0, 0.0, 0.0, 0.0, 0.0, 0.0, 0.0, 0.0, 0.0, 0.0, 0.0, 0.0, 0.0, 0.0, 0.0, 0.0, 0.0, 0.0, 0.0, 0.0, 0.0, 0.0, 0.0, 0.0, 0.0, 0.0, 0.0, 0.0, 0.0, 0.0, 0.0, 0.0, 0.0, 0.0, 0.0, 0.0, 0.0, 0.0, 0.0, 0.0, 0.0, 0.0, 0.0, 0.0, 0.0, 0.0, 0.0, 0.0, 0.0, 0.0, 0.0, 0.0, 0.0, 0.0, 0.0, 0.0, 0.0, 0.0, 0.0, 0.0, 0.0, 0.0, 0.0, 0.0, 0.0, 0.0, 0.0, 0.0, 0.0, 0.0, 0.0, 0.0, 0.0, 0.0, 0.0, 0.0, 0.0, 0.0, 0.0, 0.0, 0.0, 0.0, 0.0, 0.0, 0.0, 0.0, 0.0, 0.0, 0.0, 0.0, 0.0, 0.0, 0.0, 0.0, 0.0, 0.0, 0.0, 0.0, 0.0, 0.0, 0.0, 0.0, 0.0, 0.0, 0.0, 0.0, 0.0, 0.0, 0.0, 0.0, 0.0, 0.0, 0.0, 0.0, 0.0, 0.0, 0.0, 0.0, 0.0, 0.0, 0.0, 0.0, 0.0, 0.0, 0.0, 0.0, 0.0, 0.0, 0.0, 0.0, 0.0, 0.0, 0.0, 0.0, 0.0, 0.0, 0.0, 0.0, 0.0, 0.0, 0.0, 0.0, 0.0, 0.0, 0.0, 0.0, 0.0, 0.0, 0.0, 0.0, 0.0, 0.0, 0.0, 0.0, 0.0, 0.0, 0.0, 0.0, 0.0, 0.0, 0.0, 0.0, 0.0, 0.0, 0.0, 0.0, 0.0, 0.0, 0.0, 0.0, 0.0, 0.0, 0.0, 0.0, 0.0, 0.0, 0.0, 0.0, 0.0, 0.0, 0.0, 0.0, 0.0, 0.0, 0.0, 0.0, 0.0, 0.0, 0.0, 0.0, 0.0, 0.0, 0.0, 0.0, 0.0, 0.0, 0.0, 0.0, 0.0, 0.0, 0.0, 0.0, 0.0, 0.0, 0.0, 0.0, 0.0, 0.0, 0.0, 0.0, 0.0, 0.0, 0.0, 0.0, 0.0, 0.0, 0.0, 0.0, 0.0, 0.0, 0.0, 0.0, 0.0, 0.0, 0.0, 0.0, 0.0, 0.0, 0.0, 0.0, 0.0, 0.0, 0.0, 0.0, 0.0, 0.0, 0.0, 0.0, 0.0, 0.0, 0.0, 0.0, 0.0, 0.0, 0.0, 0.0, 0.0, 0.0, 0.0, 0.0, 0.0, 0.0, 0.0, 0.0, 0.0, 0.0, 0.0, 0.0, 0.0, 0.0, 0.0, 0.0, 0.0, 0.0, 0.0, 0.0, 0.0, 0.0, 0.0, 0.0, 0.0, 0.0, 0.0, 0.0, 0.0, 0.0, 0.0, 0.0, 0.0, 0.0, 0.0, 0.0, 0.0, 0.0, 0.0, 0.0, 0.0, 0.0, 0.0, 0.0, 0.0, 0.0, 0.0, 0.0, 0.0, 0.0, 0.0, 0.0, 0.0, 0.0, 0.0, 0.0, 0.0, 0.0, 0.0, 0.0, 0.0, 0.0, 0.0, 0.0, 0.0, 0.0, 0.0, 0.0, 0.0, 0.0, 0.0, 0.0, 0.0, 0.0, 0.0, 0.0, 0.0, 0.0, 0.0, 0.0, 0.0, 0.0, 0.0, 0.0, 0.0, 0.0, 0.0, 0.0, 0.0, 0.0, 0.0, 0.0, 0.0, 0.0, 0.0, 0.0, 0.0, 0.0, 0.0, 0.0, 0.0, 0.0, 0.0, 0.0, 0.0, 0.0, 0.0, 0.0, 0.0, 0.0, 0.0, 0.0, 0.0, 0.0, 0.0, 0.0, 0.0, 0.0, 0.0, 0.0, 0.0, 0.0, 0.0, 0.0, 0.0, 0.0, 0.0, 0.0, 0.0, 0.0, 0.0, 0.0, 0.0, 0.0, 0.0, 0.0, 0.0, 0.0, 0.0, 0.0, 0.0, 0.0, 0.0, 0.0, 0.0, 0.0, 0.0, 0.0, 0.0, 0.0, 0.0, 0.0, 0.0, 0.0, 0.0, 0.0, 0.0, 0.0, 0.0, 0.0, 0.0, 0.0, 0.0, 0.0, 0.0, 0.0, 0.0, 0.0, 0.0, 0.0, 0.0, 0.0, 0.0, 0.0, 0.0, 0.0, 0.0, 0.0, 0.0, 0.0, 0.0, 0.0, 0.0, 0.0, 0.0, 0.0, 0.0, 0.0, 0.0, 0.0, 0.0, 0.0, 0.0, 0.0, 0.0, 0.0, 0.0, 0.0, 0.0, 0.0, 0.0, 0.0, 0.0, 0.0, 0.0, 0.0, 0.0, 0.0, 0.0, 0.0, 0.0, 0.0, 0.0, 0.0, 0.0, 0.0, 0.0, 0.0, 0.0, 0.0, 0.0, 0.0, 0.0, 0.0, 0.0, 0.0, 0.0, 0.0, 0.0, 0.0, 0.0, 0.0, 0.0, 0.0, 0.0, 0.0, 0.0, 0.0, 0.0, 0.0, 0.0, 0.0, 0.0, 0.0, 0.0, 0.0, 0.0, 0.0, 0.0, 0.0, 0.0, 0.0, 0.0, 0.0, 0.0, 0.0, 0.0, 0.0, 0.0, 0.0, 0.0, 0.0, 0.0, 0.0, 0.0, 0.0, 0.0, 0.0, 0.0, 0.0, 0.0, 0.0, 0.0, 0.0, 0.0, 0.0, 0.0, 0.0, 0.0, 0.0, 0.0, 0.0, 0.0, 0.0, 0.0, 0.0, 0.0, 0.0, 0.0, 0.0, 0.0, 0.0, 0.0, 0.0, 0.0, 0.0, 0.0, 0.0, 0.0, 0.0, 0.0, 0.0, 0.0, 0.0, 0.0, 0.0, 0.0, 0.0, 0.0, 0.0, 0.0, 0.0, 0.0, 0.0, 0.0, 0.0, 0.0, 0.0, 0.0, 0.0, 0.0, 0.0, 0.0, 0.0, 0.0, 0.0, 0.0, 0.0, 0.0, 0.0, 0.0, 0.0, 0.0, 0.0, 0.0, 0.0, 0.0, 0.0, 0.0, 0.0, 0.0, 0.0, 0.0, 0.0, 0.0, 0.0, 0.0, 0.0, 0.0, 0.0, 0.0, 0.0, 0.0, 0.0, 0.0, 0.0, 0.0, 0.0, 0.0, 0.0, 0.0, 0.0, 0.0, 0.0, 0.0, 0.0, 0.0, 0.0, 0.0, 0.0, 0.0, 0.0, 0.0, 0.0, 0.0, 0.0, 0.0, 0.0, 0.0, 0.0, 0.0, 0.0, 0.0, 0.0, 0.0, 0.0, 0.0, 0.0, 0.0, 0.0, 0.0, 0.0, 0.0, 0.0, 0.0, 0.0, 0.0, 0.0, 0.0, 0.0, 0.0, 0.0, 0.0, 0.0, 0.0, 0.0, 0.0, 0.0, 0.0, 0.0, 0.0, 0.0, 0.0, 0.0, 0.0, 0.0, 0.0, 0.0, 0.0, 0.0, 0.0, 0.0, 0.0, 0.0, 0.0, 0.0, 0.0, 0.0, 0.0, 0.0, 0.0, 0.0, 0.0, 0.0, 0.0, 0.0, 0.0, 0.0, 0.0, 0.0, 0.0, 0.0, 0.0, 0.0, 0.0, 0.0, 0.0, 0.0, 0.0, 0.0, 0.0, 0.0, 0.0, 0.0, 0.0, 0.0, 0.0, 0.0, 0.0, 0.0, 0.0, 0.0, 0.0, 0.0, 0.0, 0.0, 0.0, 0.0, 0.0, 0.0, 0.0, 0.0, 0.0, 0.0, 0.0, 0.0, 0.0, 0.0, 0.0, 0.0, 0.0, 0.0, 0.0, 0.0, 0.0, 0.0, 0.0, 0.0, 0.0, 0.0, 0.0, 0.0, 0.0, 0.0, 0.0, 0.0, 0.0, 0.0, 0.0, 0.0, 0.0, 0.0, 0.0, 0.0, 0.0, 0.0, 0.0, 0.0, 0.0, 0.0, 0.0, 0.0, 0.0, 0.0, 0.0, 0.0, 0.0, 0.0, 0.0, 0.0, 0.0, 0.0, 0.0, 0.0, 0.0, 0.0, 0.0, 0.0, 0.0, 0.0, 0.0, 0.0, 0.0, 0.0, 0.0, 0.0, 0.0, 0.0, 0.0, 0.0, 0.0, 0.0, 0.0, 0.0, 0.0, 0.0, 0.0, 0.0, 0.0, 0.0, 0.0, 0.0, 0.0, 0.0, 0.0, 0.0, 0.0, 0.0, 0.0, 0.0, 0.0, 0.0, 0.0, 0.0, 0.0, 0.0, 0.0, 0.0, 0.0, 0.0, 0.0, 0.0, 0.0, 0.0, 0.0, 0.0, 0.0, 0.0, 0.0, 0.0, 0.0, 0.0, 0.0, 0.0, 0.0, 0.0, 0.0, 0.0, 0.0, 0.0, 0.0, 0.0, 0.0, 0.0, 0.0, 0.0, 0.0, 0.0, 0.0, 0.0, 0.0, 0.0, 0.0, 0.0, 0.0, 0.0, 0.0, 0.0, 0.0, 0.0, 0.0, 0.0, 0.0, 0.0, 0.0, 0.0, 0.0, 0.0, 0.0, 0.0, 0.0, 0.0, 0.0, 0.0, 0.0, 0.0, 0.0, 0.0, 0.0, 0.0, 0.0, 0.0, 0.0, 0.0, 0.0, 0.0, 0.0, 0.0, 0.0, 0.0, 0.0, 0.0, 0.0, 0.0, 0.0, 0.0, 0.0, 0.0, 0.0, 0.0, 0.0, 0.0, 0.0, 0.0, 0.0, 0.0, 0.0, 0.0, 0.0, 0.0, 0.0, 0.0, 0.0, 0.0, 0.0, 0.0, 0.0, 0.0, 0.0, 0.0, 0.0, 0.0, 0.0, 0.0, 0.0, 0.0, 0.0, 0.0, 0.0, 0.0, 0.0, 0.0, 0.0, 0.0, 0.0, 0.0, 0.0, 0.0, 0.0, 0.0, 0.0, 0.0, 0.0, 0.0, 0.0, 0.0, 0.0, 0.0, 0.0, 0.0, 0.0, 0.0, 0.0, 0.0, 0.0, 0.0, 0.0, 0.0, 0.0, 0.0, 0.0, 0.0, 0.0, 0.0, 0.0, 0.0, 0.0, 0.0, 0.0, 0.0, 0.0, 0.0, 0.0, 0.0, 0.0, 0.0, 0.0, 0.0, 0.0, 0.0, 0.0, 0.0, 0.0, 0.0, 0.0, 0.0, 0.0, 0.0, 0.0, 0.0, 0.0, 0.0, 0.0, 0.0, 0.0, 0.0, 0.0, 0.0, 0.0, 0.0, 0.0, 0.0, 0.0, 0.0, 0.0, 0.0, 0.0, 0.0, 0.0, 0.0, 0.0, 0.0, 0.0, 0.0, 0.0, 0.0, 0.0, 0.0, 0.0, 0.0, 0.0, 0.0, 0.0, 0.0, 0.0, 0.0, 0.0, 0.0, 0.0, 0.0, 0.0, 0.0, 0.0, 0.0, 0.0, 0.0, 0.0, 0.0, 0.0, 0.0, 0.0, 0.0, 0.0, 0.0, 0.0, 0.0, 0.0, 0.0, 0.0, 0.0, 0.0, 0.0, 0.0, 0.0, 0.0, 0.0, 0.0, 0.0, 0.0, 0.0, 0.0, 0.0, 0.0, 0.0, 0.0, 0.0, 0.0, 0.0, 0.0, 0.0, 0.0, 0.0, 0.0, 0.0, 0.0, 0.0, 0.0, 0.0, 0.0, 0.0, 0.0, 0.0, 0.0, 0.0, 0.0, 0.0, 0.0, 0.0, 0.0, 0.0, 0.0, 0.0, 0.0, 0.0, 0.0, 0.0, 0.0, 0.0, 0.0, 0.0, 0.0, 0.0, 0.0, 0.0, 0.0, 0.0, 0.0, 0.0, 0.0, 0.0, 0.0, 0.0, 0.0, 0.0, 0.0, 0.0, 0.0, 0.0, 0.0, 0.0, 0.0, 0.0, 0.0, 0.0, 0.0, 0.0, 0.0, 0.0, 0.0, 0.0, 0.0, 0.0, 0.0, 0.0, 0.0, 0.0, 0.0, 0.0, 0.0, 0.0, 0.0, 0.0, 0.0, 0.0, 0.0, 0.0, 0.0, 0.0, 0.0, 0.0, 0.0, 0.0, 0.0, 0.0, 0.0, 0.0, 0.0, 0.0, 0.0, 0.0, 0.0, 0.0, 0.0, 0.0, 0.0, 0.0, 0.0, 0.0, 0.0, 0.0, 0.0, 0.0, 0.0, 0.0, 0.0, 0.0, 0.0, 0.0, 0.0, 0.0, 0.0, 0.0, 0.0, 0.0, 0.0, 0.0, 0.0, 0.0, 0.0, 0.0, 0.0, 0.0, 0.0, 0.0, 0.0, 0.0, 0.0, 0.0, 0.0, 0.0, 0.0, 0.0, 0.0, 0.0, 0.0, 0.0, 0.0, 0.0, 0.0, 0.0, 0.0, 0.0, 0.0, 0.0, 0.0, 0.0, 0.0, 0.0, 0.0, 0.0, 0.0, 0.0, 0.0, 0.0, 0.0])
me_circle.materials.append(mat_material_001)
me_circle.materials.append(mat_material_002)
me_circle.update()

# ---- objects
ob_circle = bpy.data.objects.new('Circle', me_circle)

# ---- transforms, parenting, visibility, modifiers, constraints
ob_circle.location = (0.0, 0.0, 0.0)
_m = ob_circle.modifiers.new('Mirror', 'MIRROR')
_m.use_clip = True
_m = ob_circle.modifiers.new('Subdivision', 'SUBSURF')
_m.levels = 3
_m.render_levels = 3
_m = ob_circle.modifiers.new('Solidify', 'SOLIDIFY')
_m.thickness = 0.03
_m.use_rim_only = True

# ---- collection membership
col_collection.objects.link(ob_circle)

# ---- scene / render settings (as saved in the file)
scene.frame_start = 1; scene.frame_end = 250; scene.frame_set(1)
scene.render.engine = 'CYCLES'
scene.cycles.sampling_pattern = 'TABULATED_SOBOL'
bpy.context.view_layer.update()

# ---- added for rendering (the .blend has no active camera): camera
cam_auto = bpy.data.cameras.new('AutoCamera')
cam_auto.lens = 50.0
cam_auto.sensor_width = 36.0
cam_auto.clip_end = 1000.0
ob_auto_camera = bpy.data.objects.new('AutoCamera', cam_auto)
scene.collection.objects.link(ob_auto_camera)
ob_auto_camera.location = (5.27986, -6.33599, 4.95059)
ob_auto_camera.rotation_euler = (1.09748, -7.21219e-08, 0.694738)
scene.camera = ob_auto_camera
bpy.context.view_layer.update()

